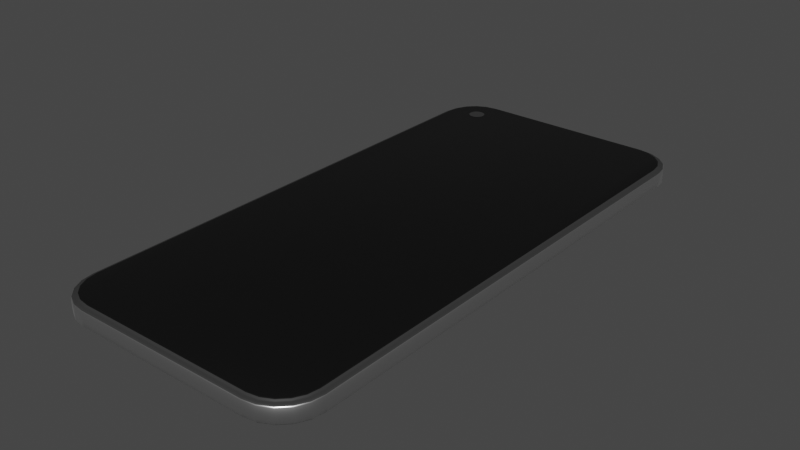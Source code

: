 # Source: PHONE.blend  (saved by Blender 5.1.30; exported with 4.5.12 LTS)
import bpy
from mathutils import Matrix  # noqa: F401  (used for matrix-valued properties, if any)

bpy.ops.wm.read_factory_settings(use_empty=True)
scene = bpy.context.scene
scene.name = 'Scene'

# ---- collections
col_lighting = bpy.data.collections.new('LIGHTING'); scene.collection.children.link(col_lighting)
col_refs = bpy.data.collections.new('REFS'); scene.collection.children.link(col_refs)
col_remesh = bpy.data.collections.new('REMESH'); scene.collection.children.link(col_remesh)
col_model = bpy.data.collections.new('MODEL'); scene.collection.children.link(col_model)

# ---- materials (node trees are filled in below, after node groups)
mat_glass = bpy.data.materials.new('glass')
mat_material_001 = bpy.data.materials.new('Material.001')
mat_material = bpy.data.materials.new('Material')

# ---- material node trees
mat_glass.use_nodes = True; mat_glass.node_tree.nodes.clear()
_N = mat_glass.node_tree.nodes; _L = mat_glass.node_tree.links
n0 = _N.new('ShaderNodeBsdfPrincipled'); n0.name = 'Principled BSDF'; n0.location = (-200, 100)
n0.inputs[0].default_value = (0.0, 0.0, 0.0, 1.0)
n1 = _N.new('ShaderNodeOutputMaterial'); n1.name = 'Material Output'; n1.location = (200, 100)
_L.new(n0.outputs[0], n1.inputs[0])
n1.is_active_output = True
mat_material_001.use_nodes = True; mat_material_001.node_tree.nodes.clear()
_N = mat_material_001.node_tree.nodes; _L = mat_material_001.node_tree.links
n0 = _N.new('ShaderNodeBsdfPrincipled'); n0.name = 'Principled BSDF'; n0.location = (-200, 100)
n0.inputs[0].default_value = (0.02934, 0.02934, 0.02934, 1.0)
n0.inputs[2].default_value = 0.5483
n1 = _N.new('ShaderNodeOutputMaterial'); n1.name = 'Material Output'; n1.location = (200, 100)
_L.new(n0.outputs[0], n1.inputs[0])
n1.is_active_output = True
mat_material.use_nodes = True; mat_material.node_tree.nodes.clear()
_N = mat_material.node_tree.nodes; _L = mat_material.node_tree.links
n0 = _N.new('ShaderNodeBsdfPrincipled'); n0.name = 'Principled BSDF'; n0.location = (-200, 100)
n0.inputs[1].default_value = 1.0
n0.inputs[2].default_value = 0.3655
n1 = _N.new('ShaderNodeOutputMaterial'); n1.name = 'Material Output'; n1.location = (200, 100)
_L.new(n0.outputs[0], n1.inputs[0])
n1.is_active_output = True

# ---- world
world_world = bpy.data.worlds.new('World'); scene.world = world_world
world_world.use_nodes = True; world_world.node_tree.nodes.clear()
_N = world_world.node_tree.nodes; _L = world_world.node_tree.links
n0 = _N.new('ShaderNodeOutputWorld'); n0.name = 'World Output'; n0.location = (300, 300)
n1 = _N.new('ShaderNodeBackground'); n1.name = 'Background'; n1.location = (10, 300)
n1.inputs[0].default_value = (0.05088, 0.05088, 0.05088, 1.0)
_L.new(n1.outputs[0], n0.inputs[0])
n0.is_active_output = True
world_world.color = (0.05088, 0.05088, 0.05088)
world_world.sun_shadow_jitter_overblur = 0.0

# ---- meshes
me_plane = bpy.data.meshes.new('Plane')
me_plane.from_pydata([(-14.47, -46.05, 0.06705), (-20.54, -39.98, 0.06705), (-16.37, -45.75, 0.06705), (-18.05, -44.89, 0.06705), (-19.38, -43.56, 0.06705), (-20.24, -41.88, 0.06705), (20.54, -39.98, 0.06705), (14.47, -46.05, 0.06705), (20.24, -41.88, 0.06705), (19.38, -43.56, 0.06705), (18.05, -44.89, 0.06705), (16.37, -45.75, 0.06705), (-14.47, 42.78, 0.06705), (-20.54, 36.71, 0.06705), (-16.37, 42.48, 0.06705), (-18.05, 41.62, 0.06705), (-19.38, 40.29, 0.06705), (-20.24, 38.61, 0.06705), (14.47, 42.78, 0.06705), (20.54, 36.71, 0.06705), (16.37, 42.48, 0.06705), (18.05, 41.62, 0.06705), (19.38, 40.29, 0.06705), (20.24, 38.61, 0.06705), (-14.5, -46.46, -2.564), (-20.95, -40.02, -2.564), (-16.5, -46.15, -2.564), (-18.29, -45.23, -2.564), (-19.72, -43.81, -2.564), (-20.63, -42.01, -2.564), (20.95, -40.02, -2.564), (14.5, -46.46, -2.564), (20.63, -42.01, -2.564), (19.72, -43.81, -2.564), (18.29, -45.23, -2.564), (16.5, -46.15, -2.564), (-14.5, 43.19, -2.564), (-20.95, 36.74, -2.564), (-16.5, 42.87, -2.564), (-18.29, 41.96, -2.564), (-19.72, 40.53, -2.564), (-20.63, 38.73, -2.564), (14.5, 43.19, -2.564), (20.95, 36.74, -2.564), (16.5, 42.87, -2.564), (18.29, 41.96, -2.564), (19.72, 40.53, -2.564), (20.63, 38.73, -2.564), (-21.26, 36.77, -0.1746), (-21.26, -40.04, -0.1746), (-20.93, -42.1, -0.1746), (-19.97, -43.99, -0.1746), (-18.47, -45.48, -0.1746), (-16.59, -46.44, -0.1746), (-14.53, -46.77, -0.1746), (14.53, -46.77, -0.1746), (16.59, -46.44, -0.1746), (18.47, -45.48, -0.1746), (19.97, -43.99, -0.1746), (20.93, -42.1, -0.1746), (21.26, -40.04, -0.1746), (21.26, 36.77, -0.1746), (20.93, 38.83, -0.1746), (19.97, 40.71, -0.1746), (18.47, 42.21, -0.1746), (16.59, 43.17, -0.1746), (14.53, 43.49, -0.1746), (-14.53, 43.49, -0.1746), (-16.59, 43.17, -0.1746), (-18.47, 42.21, -0.1746), (-19.97, 40.71, -0.1746), (-20.93, 38.83, -0.1746), (-21.26, 36.77, -2.564), (-21.26, -40.04, -2.564), (-20.93, -42.1, -2.564), (-19.97, -43.99, -2.564), (-18.47, -45.48, -2.564), (-16.59, -46.44, -2.564), (-14.53, -46.77, -2.564), (14.53, -46.77, -2.564), (16.59, -46.44, -2.564), (18.47, -45.48, -2.564), (19.97, -43.99, -2.564), (20.93, -42.1, -2.564), (21.26, -40.04, -2.564), (21.26, 36.77, -2.564), (20.93, 38.83, -2.564), (19.97, 40.71, -2.564), (18.47, 42.21, -2.564), (16.59, 43.17, -2.564), (14.53, 43.49, -2.564), (-14.53, 43.49, -2.564), (-16.59, 43.17, -2.564), (-18.47, 42.21, -2.564), (-19.97, 40.71, -2.564), (-20.93, 38.83, -2.564), (-20.95, 36.74, 0.0), (-20.95, -40.02, 0.0), (-20.63, -42.01, 0.0), (-19.72, -43.81, 0.0), (-18.29, -45.23, 0.0), (-16.5, -46.15, 0.0), (-14.5, -46.46, 0.0), (14.5, -46.46, 0.0), (16.5, -46.15, 0.0), (18.29, -45.23, 0.0), (19.72, -43.81, 0.0), (20.63, -42.01, 0.0), (20.95, -40.02, 0.0), (20.95, 36.74, 0.0), (20.63, 38.73, 0.0), (19.72, 40.53, 0.0), (18.29, 41.96, 0.0), (16.5, 42.87, 0.0), (14.5, 43.19, 0.0), (-14.5, 43.19, 0.0), (-16.5, 42.87, 0.0), (-18.29, 41.96, 0.0), (-19.72, 40.53, 0.0), (-20.63, 38.73, 0.0), (-20.26, 36.69, 0.3588), (-20.26, -39.96, 0.3588), (-19.97, -41.79, 0.3588), (-19.15, -43.39, 0.3588), (-17.88, -44.66, 0.3588), (-16.28, -45.48, 0.3588), (-14.45, -45.77, 0.3588), (14.45, -45.77, 0.3588), (16.28, -45.48, 0.3588), (17.88, -44.66, 0.3588), (19.15, -43.39, 0.3588), (19.97, -41.79, 0.3588), (20.26, -39.96, 0.3588), (20.26, 36.69, 0.3588), (19.97, 38.52, 0.3588), (19.15, 40.12, 0.3588), (17.88, 41.39, 0.3588), (16.28, 42.2, 0.3588), (14.45, 42.49, 0.3588), (-14.45, 42.49, 0.3588), (-16.28, 42.2, 0.3588), (-17.88, 41.39, 0.3588), (-19.15, 40.12, 0.3588), (-19.97, 38.52, 0.3588), (15.36, -42.66, 0.3766), (14.08, -41.38, 0.3766), (14.96, -42.59, 0.3766), (14.61, -42.41, 0.3766), (14.32, -42.13, 0.3766), (14.14, -41.77, 0.3766), (16.72, -41.38, 0.3766), (15.44, -42.66, 0.3766), (16.65, -41.77, 0.3766), (16.47, -42.13, 0.3766), (16.19, -42.41, 0.3766), (15.83, -42.59, 0.3766), (15.36, -40.02, 0.3766), (14.08, -41.3, 0.3766), (14.96, -40.08, 0.3766), (14.61, -40.26, 0.3766), (14.32, -40.55, 0.3766), (14.14, -40.9, 0.3766), (15.44, -40.02, 0.3766), (16.72, -41.3, 0.3766), (15.83, -40.08, 0.3766), (16.19, -40.26, 0.3766), (16.47, -40.55, 0.3766), (16.65, -40.9, 0.3766), (21.46, -28.49, -1.876), (21.46, -28.61, -1.752), (21.46, -28.66, -1.583), (21.46, -28.66, -1.25), (21.26, -28.32, -1.922), (21.26, -28.66, -1.583), (21.26, -28.49, -1.876), (21.26, -28.61, -1.752), (21.26, -23.2, -1.583), (21.26, -23.53, -1.922), (21.26, -23.24, -1.752), (21.26, -23.37, -1.876), (21.26, -28.32, -0.9124), (21.26, -28.66, -1.25), (21.26, -28.49, -0.9577), (21.26, -28.61, -1.081), (21.26, -23.53, -0.9124), (21.26, -23.2, -1.25), (21.26, -23.37, -0.9577), (21.26, -23.24, -1.081), (21.46, -28.32, -1.922), (21.46, -23.53, -1.922), (21.46, -23.37, -1.876), (21.46, -23.24, -1.752), (21.46, -23.2, -1.583), (21.46, -23.2, -1.25), (21.46, -23.24, -1.081), (21.46, -23.37, -0.9577), (21.46, -23.53, -0.9124), (21.46, -28.32, -0.9124), (21.46, -28.49, -0.9577), (21.46, -28.61, -1.081), (21.46, -21.91, -1.876), (21.46, -22.03, -1.752), (21.46, -22.08, -1.583), (21.46, -22.08, -1.25), (21.26, -21.74, -1.922), (21.26, -22.08, -1.583), (21.26, -21.91, -1.876), (21.26, -22.03, -1.752), (21.26, -16.62, -1.583), (21.26, -16.96, -1.922), (21.26, -16.66, -1.752), (21.26, -16.79, -1.876), (21.26, -21.74, -0.9124), (21.26, -22.08, -1.25), (21.26, -21.91, -0.9577), (21.26, -22.03, -1.081), (21.26, -16.96, -0.9124), (21.26, -16.62, -1.25), (21.26, -16.79, -0.9577), (21.26, -16.66, -1.081), (21.46, -21.74, -1.922), (21.46, -16.96, -1.922), (21.46, -16.79, -1.876), (21.46, -16.66, -1.752), (21.46, -16.62, -1.583), (21.46, -16.62, -1.25), (21.46, -16.66, -1.081), (21.46, -16.79, -0.9577), (21.46, -16.96, -0.9124), (21.46, -21.74, -0.9124), (21.46, -21.91, -0.9577), (21.46, -22.03, -1.081)], [], [(7, 127, 126, 0), (25, 37, 41, 40, 39, 38, 36, 42, 44, 45, 46, 47, 43, 30, 32, 33, 34, 35, 31, 24, 26, 27, 28, 29), (24, 78, 77, 26), (98, 50, 51, 99), (36, 91, 90, 42), (111, 63, 64, 112), (26, 77, 76, 27), (97, 49, 50, 98), (42, 90, 89, 44), (110, 62, 63, 111), (27, 76, 75, 28), (96, 48, 49, 97), (44, 89, 88, 45), (109, 61, 62, 110), (28, 75, 74, 29), (45, 88, 87, 46), (108, 60, 61, 109), (29, 74, 73, 25), (46, 87, 86, 47), (107, 59, 60, 108), (25, 73, 72, 37), (47, 86, 85, 43), (106, 58, 59, 107), (119, 71, 48, 96), (43, 85, 84, 30), (105, 57, 58, 106), (67, 91, 92, 68), (60, 84, 85, 61), (53, 77, 78, 54), (68, 92, 93, 69), (61, 85, 86, 62), (54, 78, 79, 55), (69, 93, 94, 70), (62, 86, 87, 63), (55, 79, 80, 56), (70, 94, 95, 71), (48, 72, 73, 49), (63, 87, 88, 64), (56, 80, 81, 57), (71, 95, 72, 48), (49, 73, 74, 50), (64, 88, 89, 65), (57, 81, 82, 58), (50, 74, 75, 51), (65, 89, 90, 66), (58, 82, 83, 59), (51, 75, 76, 52), (66, 90, 91, 67), (59, 83, 84, 60), (52, 76, 77, 53), (112, 64, 65, 113), (38, 92, 91, 36), (99, 51, 52, 100), (31, 79, 78, 24), (113, 65, 66, 114), (39, 93, 92, 38), (100, 52, 53, 101), (35, 80, 79, 31), (114, 66, 67, 115), (40, 94, 93, 39), (101, 53, 54, 102), (34, 81, 80, 35), (115, 67, 68, 116), (41, 95, 94, 40), (102, 54, 55, 103), (33, 82, 81, 34), (116, 68, 69, 117), (37, 72, 95, 41), (103, 55, 56, 104), (32, 83, 82, 33), (117, 69, 70, 118), (104, 56, 57, 105), (30, 84, 83, 32), (118, 70, 71, 119), (13, 96, 97, 1), (1, 97, 98, 5), (5, 98, 99, 4), (4, 99, 100, 3), (3, 100, 101, 2), (2, 101, 102, 0), (0, 102, 103, 7), (7, 103, 104, 11), (11, 104, 105, 10), (10, 105, 106, 9), (9, 106, 107, 8), (8, 107, 108, 6), (6, 108, 109, 19), (19, 109, 110, 23), (23, 110, 111, 22), (22, 111, 112, 21), (21, 112, 113, 20), (20, 113, 114, 18), (18, 114, 115, 12), (12, 115, 116, 14), (14, 116, 117, 15), (15, 117, 118, 16), (16, 118, 119, 17), (17, 119, 96, 13), (121, 122, 123, 124, 125, 126, 127, 128, 129, 130, 131, 132, 133, 134, 135, 136, 137, 138, 139, 140, 141, 142, 143, 120), (16, 142, 141, 15), (22, 135, 134, 23), (11, 128, 127, 7), (17, 143, 142, 16), (1, 121, 120, 13), (21, 136, 135, 22), (10, 129, 128, 11), (13, 120, 143, 17), (5, 122, 121, 1), (20, 137, 136, 21), (9, 130, 129, 10), (4, 123, 122, 5), (18, 138, 137, 20), (8, 131, 130, 9), (3, 124, 123, 4), (12, 139, 138, 18), (6, 132, 131, 8), (2, 125, 124, 3), (14, 140, 139, 12), (19, 133, 132, 6), (0, 126, 125, 2), (15, 141, 140, 14), (23, 134, 133, 19), (145, 149, 148, 147, 146, 144, 151, 155, 154, 153, 152, 150, 163, 167, 166, 165, 164, 162, 156, 158, 159, 160, 161, 157), (170, 169, 168, 188, 189, 190, 191, 192, 193, 194, 195, 196, 197, 198, 199, 171), (173, 181, 183, 182, 180, 184, 186, 187, 185, 176, 178, 179, 177, 172, 174, 175), (175, 174, 168, 169), (187, 186, 195, 194), (174, 172, 188, 168), (186, 184, 196, 195), (172, 177, 189, 188), (184, 180, 197, 196), (177, 179, 190, 189), (180, 182, 198, 197), (179, 178, 191, 190), (182, 183, 199, 198), (178, 176, 192, 191), (181, 173, 170, 171), (183, 181, 171, 199), (176, 185, 193, 192), (173, 175, 169, 170), (185, 187, 194, 193), (202, 201, 200, 220, 221, 222, 223, 224, 225, 226, 227, 228, 229, 230, 231, 203), (207, 206, 200, 201), (219, 218, 227, 226), (206, 204, 220, 200), (218, 216, 228, 227), (204, 209, 221, 220), (216, 212, 229, 228), (209, 211, 222, 221), (212, 214, 230, 229), (211, 210, 223, 222), (214, 215, 231, 230), (210, 208, 224, 223), (213, 205, 202, 203), (215, 213, 203, 231), (208, 217, 225, 224), (205, 207, 201, 202), (217, 219, 226, 225)])
me_plane.polygons.foreach_set('use_smooth', [1, 1, 1, 1, 1, 1, 1, 1, 1, 1, 1, 1, 1, 1, 1, 1, 1, 1, 1, 1, 1, 1, 1, 1, 1, 1, 1, 1, 1, 1, 1, 1, 1, 1, 1, 1, 1, 1, 1, 1, 1, 1, 1, 1, 1, 1, 1, 1, 1, 1, 1, 1, 1, 1, 1, 1, 1, 1, 1, 1, 1, 1, 1, 1, 1, 1, 1, 1, 1, 1, 1, 1, 1, 1, 1, 1, 1, 1, 1, 1, 1, 1, 1, 1, 1, 1, 1, 1, 1, 1, 1, 1, 1, 1, 1, 1, 1, 1, 1, 1, 1, 1, 1, 1, 1, 1, 1, 1, 1, 1, 1, 1, 1, 1, 1, 1, 1, 1, 1, 1, 1, 1, 0, 0, 0, 0, 0, 0, 0, 0, 0, 0, 0, 0, 0, 0, 0, 0, 0, 0, 0, 0, 0, 0, 0, 0, 0, 0, 0, 0, 0, 0, 0, 0, 0, 0, 0, 0])
me_plane.polygons.foreach_set('material_index', [1, 1, 1, 1, 1, 1, 1, 1, 1, 1, 1, 1, 1, 1, 1, 1, 1, 1, 1, 1, 1, 1, 1, 1, 1, 1, 2, 2, 2, 2, 2, 2, 2, 2, 2, 2, 2, 2, 2, 2, 2, 2, 2, 2, 2, 2, 2, 2, 2, 2, 1, 1, 1, 1, 1, 1, 1, 1, 1, 1, 1, 1, 1, 1, 1, 1, 1, 1, 1, 1, 1, 1, 1, 1, 1, 1, 1, 1, 1, 1, 1, 1, 1, 1, 1, 1, 1, 1, 1, 1, 1, 1, 1, 1, 1, 1, 1, 1, 0, 1, 1, 1, 1, 1, 1, 1, 1, 1, 1, 1, 1, 1, 1, 1, 1, 1, 1, 1, 1, 1, 1, 1, 1, 0, 0, 0, 0, 0, 0, 0, 0, 0, 0, 0, 0, 0, 0, 0, 0, 0, 0, 0, 0, 0, 0, 0, 0, 0, 0, 0, 0, 0, 0, 0, 0, 0, 0, 0])
_uv = me_plane.uv_layers.new(name='UVMap')
_uv.uv.foreach_set('vector', [0.031, 0.9748, 0.03328, 0.9748, 0.03554, 0.8609, 0.03326, 0.8608, 0.2119, 0.3277, 0.2119, 0.02545, 0.2106, 0.01757, 0.207, 0.01049, 0.2013, 0.004885, 0.1943, 0.001303, 0.1864, 8.016e-05, 0.07227, 0.0001184, 0.06444, 0.001355, 0.05737, 0.004958, 0.05175, 0.01057, 0.04815, 0.01765, 0.04691, 0.02549, 0.04691, 0.3277, 0.0482, 0.3356, 0.05183, 0.3427, 0.05746, 0.3483, 0.06454, 0.3519, 0.07237, 0.3531, 0.1865, 0.353, 0.1944, 0.3518, 0.2014, 0.3482, 0.207, 0.3426, 0.2106, 0.3355, 0.002943, 0.8687, 0.005272, 0.8686, 0.005294, 0.8603, 0.004096, 0.8603, 0.02875, 0.8302, 0.02741, 0.8307, 0.02832, 0.8379, 0.0297, 0.8378, 0.00429, 0.4834, 0.006618, 0.4835, 0.007799, 0.3691, 0.005466, 0.3692, 0.03428, 0.3431, 0.03289, 0.3431, 0.03269, 0.3506, 0.03409, 0.3507, 0.004096, 0.8603, 0.005294, 0.8603, 0.005383, 0.852, 0.004167, 0.852, 0.02535, 0.8215, 0.01976, 0.8217, 0.02741, 0.8307, 0.02875, 0.8302, 0.005466, 0.3692, 0.007799, 0.3691, 0.007969, 0.3609, 0.006771, 0.3609, 0.0337, 0.3354, 0.03234, 0.3358, 0.03289, 0.3431, 0.03428, 0.3431, 0.004167, 0.852, 0.005383, 0.852, 0.005497, 0.8437, 0.004307, 0.8436, 0.0259, 0.5193, 0.02031, 0.5191, 0.01976, 0.8217, 0.02535, 0.8215, 0.006771, 0.3609, 0.007969, 0.3609, 0.008066, 0.3526, 0.00685, 0.3526, 0.03018, 0.3268, 0.02458, 0.3271, 0.03234, 0.3358, 0.0337, 0.3354, 0.004307, 0.8436, 0.005497, 0.8437, 0.005642, 0.8354, 0.004443, 0.8354, 0.00685, 0.3526, 0.008066, 0.3526, 0.008143, 0.3443, 0.006953, 0.3443, 0.02536, 0.02467, 0.01976, 0.02448, 0.02458, 0.3271, 0.03018, 0.3268, 0.004443, 0.8354, 0.005642, 0.8354, 0.005512, 0.8272, 8.016e-05, 0.8271, 0.006953, 0.3443, 0.008143, 0.3443, 0.008273, 0.3361, 0.007074, 0.3361, 0.02872, 0.01587, 0.02739, 0.01536, 0.01976, 0.02448, 0.02536, 0.02467, 8.016e-05, 0.8271, 0.005512, 0.8272, 0.006439, 0.5248, 0.001027, 0.5249, 0.007074, 0.3361, 0.008273, 0.3361, 0.008147, 0.3279, 0.002757, 0.3277, 0.03014, 0.008182, 0.02877, 0.007897, 0.02739, 0.01536, 0.02872, 0.01587, 0.02933, 0.5106, 0.02793, 0.5102, 0.02031, 0.5191, 0.0259, 0.5193, 0.002757, 0.3277, 0.008147, 0.3279, 0.01017, 0.02547, 0.004758, 0.02554, 0.03198, 0.0005552, 0.03068, 8.016e-05, 0.02877, 0.007897, 0.03014, 0.008182, 0.01603, 0.4836, 0.006618, 0.4835, 0.006643, 0.4917, 0.01603, 0.4918, 0.01959, 0.02552, 0.01017, 0.02547, 0.008147, 0.3279, 0.01756, 0.3279, 0.0147, 0.8603, 0.005294, 0.8603, 0.005272, 0.8686, 0.01468, 0.8684, 0.01603, 0.4918, 0.006643, 0.4917, 0.006616, 0.5, 0.01602, 0.5001, 0.01756, 0.3279, 0.008147, 0.3279, 0.008273, 0.3361, 0.01764, 0.3361, 0.01468, 0.8684, 0.005272, 0.8686, 0.00816, 0.983, 0.01757, 0.9827, 0.01602, 0.5001, 0.006616, 0.5, 0.006614, 0.5083, 0.01601, 0.5083, 0.01764, 0.3361, 0.008273, 0.3361, 0.008143, 0.3443, 0.01755, 0.3444, 0.01757, 0.9827, 0.00816, 0.983, 0.008963, 0.9915, 0.01822, 0.9904, 0.01601, 0.5083, 0.006614, 0.5083, 0.006651, 0.5166, 0.01601, 0.5166, 0.01585, 0.5248, 0.006439, 0.5248, 0.005512, 0.8272, 0.01492, 0.8272, 0.01755, 0.3444, 0.008143, 0.3443, 0.008066, 0.3526, 0.01747, 0.3527, 0.01822, 0.9904, 0.008963, 0.9915, 0.01041, 0.9999, 0.0196, 0.9984, 0.01601, 0.5166, 0.006651, 0.5166, 0.006439, 0.5248, 0.01585, 0.5248, 0.01492, 0.8272, 0.005512, 0.8272, 0.005642, 0.8354, 0.01501, 0.8355, 0.01747, 0.3527, 0.008066, 0.3526, 0.007969, 0.3609, 0.01737, 0.361, 0.0178, 8.013e-05, 0.008501, 0.001227, 0.009625, 0.009362, 0.01893, 0.008439, 0.01501, 0.8355, 0.005642, 0.8354, 0.005497, 0.8437, 0.01491, 0.8438, 0.01737, 0.361, 0.007969, 0.3609, 0.007799, 0.3691, 0.01721, 0.3692, 0.01893, 0.008439, 0.009625, 0.009362, 0.01026, 0.01743, 0.0196, 0.017, 0.01491, 0.8438, 0.005497, 0.8437, 0.005383, 0.852, 0.01479, 0.8521, 0.01721, 0.3692, 0.007799, 0.3691, 0.006618, 0.4835, 0.01603, 0.4836, 0.0196, 0.017, 0.01026, 0.01743, 0.01017, 0.02547, 0.01959, 0.02552, 0.01479, 0.8521, 0.005383, 0.852, 0.005294, 0.8603, 0.0147, 0.8603, 0.03409, 0.3507, 0.03269, 0.3506, 0.03251, 0.3582, 0.0339, 0.3583, 0.005432, 0.4917, 0.006643, 0.4917, 0.006618, 0.4835, 0.00429, 0.4834, 0.0297, 0.8378, 0.02832, 0.8379, 0.02862, 0.8455, 0.03, 0.8455, 0.00583, 0.983, 0.00816, 0.983, 0.005272, 0.8686, 0.002943, 0.8687, 0.0339, 0.3583, 0.03251, 0.3582, 0.03171, 0.3658, 0.03442, 0.3659, 0.005414, 0.5, 0.006616, 0.5, 0.006643, 0.4917, 0.005432, 0.4917, 0.03, 0.8455, 0.02862, 0.8455, 0.02891, 0.8531, 0.03032, 0.8531, 0.007762, 0.9917, 0.008963, 0.9915, 0.00816, 0.983, 0.00583, 0.983, 0.03442, 0.3659, 0.03171, 0.3658, 0.02904, 0.4801, 0.03175, 0.4801, 0.005425, 0.5083, 0.006614, 0.5083, 0.006616, 0.5, 0.005414, 0.5, 0.03032, 0.8531, 0.02891, 0.8531, 0.0283, 0.8606, 0.03101, 0.8607, 0.009219, 0.9999, 0.01041, 0.9999, 0.008963, 0.9915, 0.007762, 0.9917, 0.03175, 0.4801, 0.02904, 0.4801, 0.02944, 0.4877, 0.03083, 0.4877, 0.005452, 0.5166, 0.006651, 0.5166, 0.006614, 0.5083, 0.005425, 0.5083, 0.03101, 0.8607, 0.0283, 0.8606, 0.02604, 0.9749, 0.02875, 0.9748, 0.008442, 0.009502, 0.009625, 0.009362, 0.008501, 0.001227, 0.007331, 0.001588, 0.03083, 0.4877, 0.02944, 0.4877, 0.02912, 0.4953, 0.0305, 0.4953, 0.001027, 0.5249, 0.006439, 0.5248, 0.006651, 0.5166, 0.005452, 0.5166, 0.02875, 0.9748, 0.02604, 0.9749, 0.02661, 0.9826, 0.028, 0.9825, 0.009066, 0.01746, 0.01026, 0.01743, 0.009625, 0.009362, 0.008442, 0.009502, 0.0305, 0.4953, 0.02912, 0.4953, 0.02882, 0.5029, 0.03019, 0.503, 0.028, 0.9825, 0.02661, 0.9826, 0.02737, 0.9906, 0.02873, 0.9903, 0.004758, 0.02554, 0.01017, 0.02547, 0.01026, 0.01743, 0.009066, 0.01746, 0.03019, 0.503, 0.02882, 0.5029, 0.02793, 0.5102, 0.02933, 0.5106, 0.03693, 0.5194, 0.0259, 0.5193, 0.02535, 0.8215, 0.03639, 0.8214, 0.03639, 0.8214, 0.02535, 0.8215, 0.02875, 0.8302, 0.03085, 0.8298, 0.03085, 0.8298, 0.02875, 0.8302, 0.0297, 0.8378, 0.03131, 0.8377, 0.03131, 0.8377, 0.0297, 0.8378, 0.03, 0.8455, 0.03168, 0.8454, 0.03168, 0.8454, 0.03, 0.8455, 0.03032, 0.8531, 0.03199, 0.8531, 0.03199, 0.8531, 0.03032, 0.8531, 0.03101, 0.8607, 0.03326, 0.8608, 0.03326, 0.8608, 0.03101, 0.8607, 0.02875, 0.9748, 0.031, 0.9748, 0.031, 0.9748, 0.02875, 0.9748, 0.028, 0.9825, 0.02967, 0.9824, 0.02967, 0.9824, 0.028, 0.9825, 0.02873, 0.9903, 0.03036, 0.9899, 0.03352, 0.001174, 0.03198, 0.0005552, 0.03014, 0.008182, 0.03175, 0.00847, 0.03175, 0.00847, 0.03014, 0.008182, 0.02872, 0.01587, 0.03081, 0.01629, 0.03081, 0.01629, 0.02872, 0.01587, 0.02536, 0.02467, 0.03638, 0.02454, 0.03638, 0.02454, 0.02536, 0.02467, 0.03018, 0.3268, 0.0412, 0.3265, 0.0412, 0.3265, 0.03018, 0.3268, 0.0337, 0.3354, 0.03577, 0.335, 0.03577, 0.335, 0.0337, 0.3354, 0.03428, 0.3431, 0.03592, 0.343, 0.03592, 0.343, 0.03428, 0.3431, 0.03409, 0.3507, 0.03577, 0.3507, 0.03577, 0.3507, 0.03409, 0.3507, 0.0339, 0.3583, 0.03556, 0.3584, 0.03556, 0.3584, 0.0339, 0.3583, 0.03442, 0.3659, 0.03666, 0.3661, 0.03666, 0.3661, 0.03442, 0.3659, 0.03175, 0.4801, 0.034, 0.4801, 0.034, 0.4801, 0.03175, 0.4801, 0.03083, 0.4877, 0.03249, 0.4877, 0.03249, 0.4877, 0.03083, 0.4877, 0.0305, 0.4953, 0.03218, 0.4954, 0.03218, 0.4954, 0.0305, 0.4953, 0.03019, 0.503, 0.03183, 0.5031, 0.03183, 0.5031, 0.03019, 0.503, 0.02933, 0.5106, 0.0314, 0.511, 0.0314, 0.511, 0.02933, 0.5106, 0.0259, 0.5193, 0.03693, 0.5194, 0.3716, 0.02297, 0.3704, 0.01577, 0.3672, 0.009461, 0.3622, 0.004459, 0.3559, 0.001249, 0.3487, 0.0001135, 0.235, 8.014e-05, 0.2278, 0.0012, 0.2215, 0.004393, 0.2165, 0.009389, 0.2132, 0.0157, 0.212, 0.02294, 0.212, 0.3247, 0.2132, 0.3319, 0.2164, 0.3382, 0.2214, 0.3432, 0.2277, 0.3464, 0.2349, 0.3476, 0.3486, 0.3476, 0.3558, 0.3465, 0.3621, 0.3433, 0.3671, 0.3383, 0.3704, 0.332, 0.3716, 0.3248, 0.03183, 0.5031, 0.03341, 0.5031, 0.03378, 0.4955, 0.03218, 0.4954, 0.03592, 0.343, 0.03751, 0.343, 0.03763, 0.3355, 0.03577, 0.335, 0.02967, 0.9824, 0.03129, 0.9824, 0.03328, 0.9748, 0.031, 0.9748, 0.0314, 0.511, 0.03328, 0.5105, 0.03341, 0.5031, 0.03183, 0.5031, 0.03639, 0.8214, 0.04193, 0.8215, 0.04246, 0.5194, 0.03693, 0.5194, 0.03577, 0.3507, 0.03737, 0.3508, 0.03751, 0.343, 0.03592, 0.343, 0.03036, 0.9899, 0.03193, 0.9896, 0.03129, 0.9824, 0.02967, 0.9824, 0.03693, 0.5194, 0.04246, 0.5194, 0.03328, 0.5105, 0.0314, 0.511, 0.03085, 0.8298, 0.03273, 0.8303, 0.04193, 0.8215, 0.03639, 0.8214, 0.03556, 0.3584, 0.03719, 0.3584, 0.03737, 0.3508, 0.03577, 0.3507, 0.03175, 0.00847, 0.03333, 0.008698, 0.03504, 0.001689, 0.03352, 0.001174, 0.03131, 0.8377, 0.03289, 0.8377, 0.03273, 0.8303, 0.03085, 0.8298, 0.03666, 0.3661, 0.03894, 0.3662, 0.03719, 0.3584, 0.03556, 0.3584, 0.03081, 0.01629, 0.0327, 0.01583, 0.03333, 0.008698, 0.03175, 0.00847, 0.03168, 0.8454, 0.03329, 0.8453, 0.03289, 0.8377, 0.03131, 0.8377, 0.034, 0.4801, 0.03628, 0.48, 0.03894, 0.3662, 0.03666, 0.3661, 0.03638, 0.02454, 0.04194, 0.02441, 0.0327, 0.01583, 0.03081, 0.01629, 0.03199, 0.8531, 0.0336, 0.853, 0.03329, 0.8453, 0.03168, 0.8454, 0.03249, 0.4877, 0.03412, 0.4878, 0.03628, 0.48, 0.034, 0.4801, 0.0412, 0.3265, 0.04675, 0.3265, 0.04194, 0.02441, 0.03638, 0.02454, 0.03326, 0.8608, 0.03554, 0.8609, 0.0336, 0.853, 0.03199, 0.8531, 0.03218, 0.4954, 0.03378, 0.4955, 0.03412, 0.4878, 0.03249, 0.4877, 0.03577, 0.335, 0.03763, 0.3355, 0.04675, 0.3265, 0.0412, 0.3265, 0.2236, 0.3581, 0.222, 0.3581, 0.2205, 0.3576, 0.2192, 0.3567, 0.2183, 0.3554, 0.2178, 0.3539, 0.2177, 0.3536, 0.2177, 0.352, 0.2182, 0.3505, 0.2192, 0.3492, 0.2204, 0.3483, 0.2219, 0.3478, 0.2222, 0.3478, 0.2238, 0.3478, 0.2253, 0.3483, 0.2266, 0.3492, 0.2275, 0.3505, 0.228, 0.352, 0.228, 0.3523, 0.228, 0.3538, 0.2276, 0.3553, 0.2266, 0.3566, 0.2254, 0.3575, 0.2239, 0.358, 0.2282, 0.3478, 0.2282, 0.3478, 0.2282, 0.3478, 0.2282, 0.3478, 0.2282, 0.3478, 0.2282, 0.3478, 0.2282, 0.3478, 0.2282, 0.3478, 0.2282, 0.3478, 0.2282, 0.3478, 0.2282, 0.3478, 0.2282, 0.3478, 0.2282, 0.3478, 0.2282, 0.3478, 0.2282, 0.3478, 0.2282, 0.3478, 0.2282, 0.3478, 0.2282, 0.3478, 0.2282, 0.3478, 0.2282, 0.3478, 0.2282, 0.3478, 0.2282, 0.3478, 0.2282, 0.3478, 0.2282, 0.3478, 0.2282, 0.3478, 0.2282, 0.3478, 0.2282, 0.3478, 0.2282, 0.3478, 0.2282, 0.3478, 0.2282, 0.3478, 0.2282, 0.3478, 0.2282, 0.3478, 0.2282, 0.3478, 0.2282, 0.3478, 0.2282, 0.3478, 0.2282, 0.3478, 0.2282, 0.3478, 0.2282, 0.3478, 0.2282, 0.3478, 0.2282, 0.3478, 0.2282, 0.3478, 0.2282, 0.3478, 0.2282, 0.3478, 0.2282, 0.3478, 0.2282, 0.3478, 0.2282, 0.3478, 0.2282, 0.3478, 0.2282, 0.3478, 0.2282, 0.3478, 0.2282, 0.3478, 0.2282, 0.3478, 0.2282, 0.3478, 0.2282, 0.3478, 0.2282, 0.3478, 0.2282, 0.3478, 0.2282, 0.3478, 0.2282, 0.3478, 0.2282, 0.3478, 0.2282, 0.3478, 0.2282, 0.3478, 0.2282, 0.3478, 0.2282, 0.3478, 0.2282, 0.3478, 0.2282, 0.3478, 0.2282, 0.3478, 0.2282, 0.3478, 0.2282, 0.3478, 0.2282, 0.3478, 0.2282, 0.3478, 0.2282, 0.3478, 0.2282, 0.3478, 0.2282, 0.3478, 0.2282, 0.3478, 0.2282, 0.3478, 0.2282, 0.3478, 0.2282, 0.3478, 0.2282, 0.3478, 0.2282, 0.3478, 0.2282, 0.3478, 0.2282, 0.3478, 0.2282, 0.3478, 0.2282, 0.3478, 0.2282, 0.3478, 0.2282, 0.3478, 0.2282, 0.3478, 0.2282, 0.3478, 0.2282, 0.3478, 0.2282, 0.3478, 0.2282, 0.3478, 0.2282, 0.3478, 0.2282, 0.3478, 0.2282, 0.3478, 0.2282, 0.3478, 0.2282, 0.3478, 0.2282, 0.3478, 0.2282, 0.3478, 0.2155, 0.3486, 0.2161, 0.3487, 0.2166, 0.3492, 0.2168, 0.3498, 0.2168, 0.3687, 0.2166, 0.3693, 0.2161, 0.3698, 0.2155, 0.37, 0.2141, 0.37, 0.2135, 0.3698, 0.213, 0.3693, 0.2128, 0.3687, 0.2128, 0.3498, 0.213, 0.3492, 0.2135, 0.3487, 0.2142, 0.3485, 0.2165, 0.3481, 0.2172, 0.3488, 0.2166, 0.3492, 0.2161, 0.3487, 0.2131, 0.3704, 0.2124, 0.3697, 0.213, 0.3693, 0.2135, 0.3698, 0.2172, 0.3488, 0.2176, 0.3498, 0.2168, 0.3498, 0.2166, 0.3492, 0.2124, 0.3697, 0.212, 0.3687, 0.2128, 0.3687, 0.213, 0.3693, 0.2176, 0.3498, 0.2176, 0.3687, 0.2168, 0.3687, 0.2168, 0.3498, 0.212, 0.3687, 0.212, 0.3498, 0.2128, 0.3498, 0.2128, 0.3687, 0.2176, 0.3687, 0.2173, 0.3696, 0.2166, 0.3693, 0.2168, 0.3687, 0.212, 0.3498, 0.2124, 0.3489, 0.213, 0.3492, 0.2128, 0.3498, 0.2173, 0.3696, 0.2166, 0.3704, 0.2161, 0.3698, 0.2166, 0.3693, 0.2124, 0.3489, 0.2131, 0.3481, 0.2135, 0.3487, 0.213, 0.3492, 0.2166, 0.3704, 0.2156, 0.3707, 0.2155, 0.37, 0.2161, 0.3698, 0.214, 0.3478, 0.2156, 0.3478, 0.2155, 0.3486, 0.2142, 0.3485, 0.2131, 0.3481, 0.214, 0.3478, 0.2142, 0.3485, 0.2135, 0.3487, 0.2156, 0.3707, 0.214, 0.3707, 0.2141, 0.37, 0.2155, 0.37, 0.2156, 0.3478, 0.2165, 0.3481, 0.2161, 0.3487, 0.2155, 0.3486, 0.214, 0.3707, 0.2131, 0.3704, 0.2135, 0.3698, 0.2141, 0.37])
me_plane.materials.append(mat_glass)
me_plane.materials.append(mat_material_001)
me_plane.materials.append(mat_material)
me_plane.update()

# ---- objects
ob_empty = bpy.data.objects.new('Empty', None)
ob_plane = bpy.data.objects.new('Plane', me_plane)

# ---- transforms, parenting, visibility, modifiers, constraints
ob_empty.location = (0.0, 0.0, 0.0)
ob_empty.rotation_euler = (0.0, -0.0, 3.142)
ob_empty.scale = (39.49, 39.49, 39.49)
ob_empty.empty_display_type = 'IMAGE'
ob_empty.empty_display_size = 5.0
ob_empty.empty_image_depth = 'BACK'
ob_empty.show_empty_image_perspective = False
ob_empty.empty_image_side = 'FRONT'
ob_plane.location = (0.0, 0.0, 0.0)
ob_plane.rotation_euler = (0.0, -0.0, 3.142)
_m = ob_plane.modifiers.new('Bevel', 'BEVEL')

# ---- collection membership
col_model.objects.link(ob_empty)
col_model.objects.link(ob_plane)

# ---- scene / render settings (as saved in the file)
scene.frame_start = 1; scene.frame_end = 250; scene.frame_set(2)
scene.render.engine = 'CYCLES'
scene.render.image_settings.file_format = 'OPEN_EXR'
scene.render.image_settings.color_depth = '16'
scene.render.image_settings.exr_codec = 'DWAA'
scene.render.film_transparent = True
scene.render.bake_bias = 0.0
scene.render.bake_samples = 0
scene.render.use_persistent_data = True
scene.render.compositor_device = 'GPU'
scene.cycles.samples = 512
scene.cycles.caustics_reflective = False
scene.cycles.caustics_refractive = False
scene.cycles.max_bounces = 8
scene.cycles.volume_bounces = 2
scene.cycles.transparent_max_bounces = 6
scene.cycles.film_transparent_glass = True
scene.cycles.sample_clamp_direct = 10.0
scene.cycles.tile_size = 4096
scene.view_settings.look = 'High Contrast'
scene.view_settings.view_transform = 'Filmic'
scene.unit_settings.scale_length = 0.001
bpy.context.view_layer.update()

# ---- added for rendering (the .blend has no active camera and no usable light): camera, sun
cam_auto = bpy.data.cameras.new('AutoCamera')
cam_auto.lens = 50.0
cam_auto.sensor_width = 36.0
cam_auto.clip_end = 1622.21
ob_auto_camera = bpy.data.objects.new('AutoCamera', cam_auto)
scene.collection.objects.link(ob_auto_camera)
ob_auto_camera.location = (92.332, -109.284, 72.8532)
ob_auto_camera.rotation_euler = (1.09748, -7.21219e-08, 0.694738)
scene.camera = ob_auto_camera
light_auto_sun = bpy.data.lights.new('AutoSun', 'SUN')
light_auto_sun.energy = 3.0
light_auto_sun.angle = 0.0523599
ob_auto_sun = bpy.data.objects.new('AutoSun', light_auto_sun)
scene.collection.objects.link(ob_auto_sun)
ob_auto_sun.rotation_euler = (0.872665, 0.174533, 0.523599)
bpy.context.view_layer.update()
